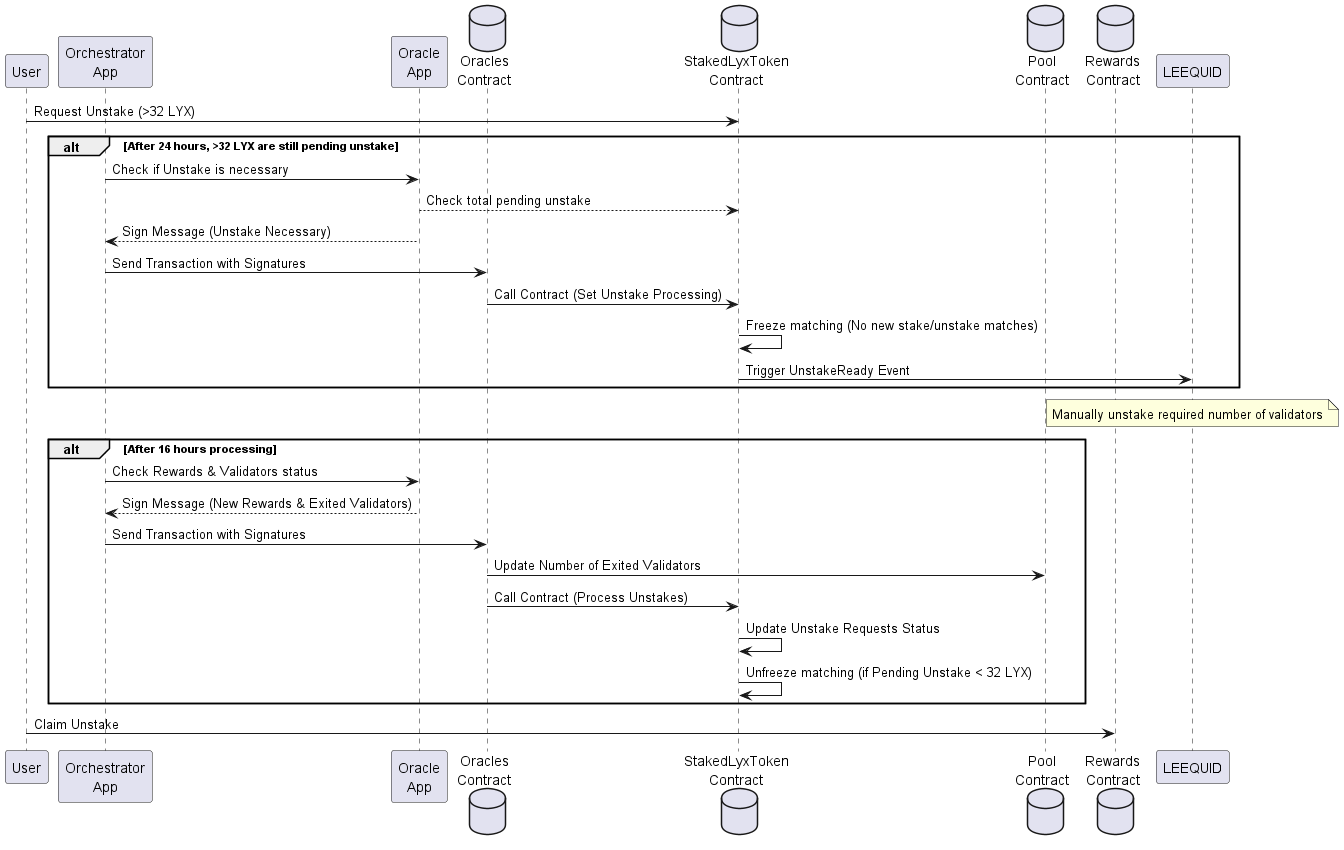

The diagram above was rendered by PlantUML. Its source (embedded in the PNG):
@startuml
participant User
participant "Orchestrator\nApp" as Orchestrator
participant "Oracle\nApp" as Oracle
database "Oracles\nContract" as OraclesContract
database "StakedLyxToken\nContract" as StakedLyxContract
database "Pool\nContract" as PoolContract
database "Rewards\nContract" as RewardsContract

User -> StakedLyxContract : Request Unstake (>32 LYX)

alt After 24 hours, >32 LYX are still pending unstake
  Orchestrator -> Oracle : Check if Unstake is necessary
  Oracle --> StakedLyxContract : Check total pending unstake
  Oracle --> Orchestrator : Sign Message (Unstake Necessary)
  Orchestrator -> OraclesContract : Send Transaction with Signatures
  OraclesContract -> StakedLyxContract : Call Contract (Set Unstake Processing)
  StakedLyxContract -> StakedLyxContract : Freeze matching (No new stake/unstake matches)
  StakedLyxContract -> LEEQUID : Trigger UnstakeReady Event
end

note over LEEQUID : Manually unstake required number of validators

alt After 16 hours processing
  Orchestrator -> Oracle : Check Rewards & Validators status
  Oracle --> Orchestrator : Sign Message (New Rewards & Exited Validators)
  Orchestrator -> OraclesContract : Send Transaction with Signatures
  OraclesContract -> PoolContract : Update Number of Exited Validators
  OraclesContract -> StakedLyxContract : Call Contract (Process Unstakes)
  StakedLyxContract -> StakedLyxContract : Update Unstake Requests Status
  StakedLyxContract -> StakedLyxContract : Unfreeze matching (if Pending Unstake < 32 LYX)
end

User -> RewardsContract : Claim Unstake

@enduml